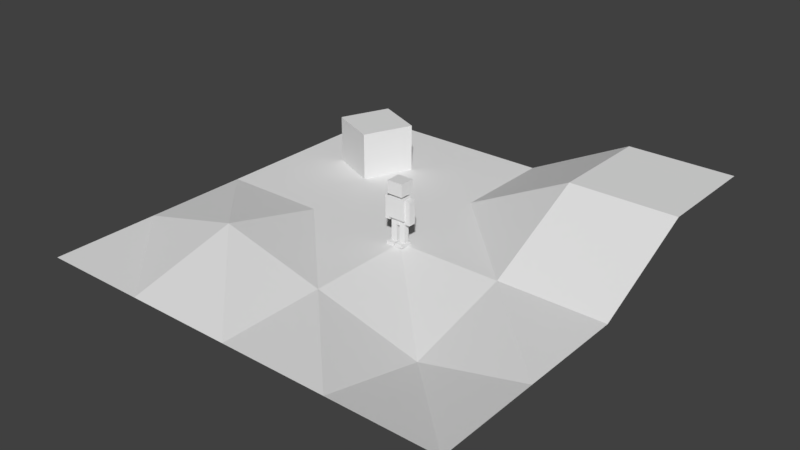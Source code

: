 # Source: map1.blend  (saved by Blender 2.78.0; exported with 4.5.12 LTS)
import bpy
from mathutils import Matrix  # noqa: F401  (used for matrix-valued properties, if any)

bpy.ops.wm.read_factory_settings(use_empty=True)
scene = bpy.context.scene
scene.name = 'Scene'

# ---- collections
col_collection_1 = bpy.data.collections.new('Collection 1'); scene.collection.children.link(col_collection_1)
col_collection_6 = bpy.data.collections.new('Collection 6'); scene.collection.children.link(col_collection_6)

# ---- materials (node trees are filled in below, after node groups)
mat_material_001 = bpy.data.materials.new('Material.001')
mat_material_001.alpha_threshold = 0.0
mat_material_001.use_transparent_shadow = False
mat_material_001.roughness = 0.5
mat_material_001.line_color = (0.0, 0.0, 0.0, 1.0)

# ---- material node trees

# ---- world
world_world = bpy.data.worlds.new('World'); scene.world = world_world
world_world.color = (0.05088, 0.05088, 0.05088)
world_world.use_sun_shadow = False
world_world.sun_shadow_jitter_overblur = 0.0
world_world.cycles.sampling_method = 'MANUAL'

# ---- meshes
me_cube_003 = bpy.data.meshes.new('Cube.003')
me_cube_003.from_pydata([(-1.0, -1.0, -1.0), (-1.0, -1.0, 1.0), (-1.0, 1.0, -1.0), (-1.0, 1.0, 1.0), (1.0, -1.0, -1.0), (1.0, -1.0, 1.0), (1.0, 1.0, -1.0), (1.0, 1.0, 1.0)], [], [(0, 1, 3, 2), (2, 3, 7, 6), (6, 7, 5, 4), (4, 5, 1, 0), (2, 6, 4, 0), (7, 3, 1, 5)])
me_cube_003.use_remesh_preserve_volume = False
me_cube_003.use_remesh_preserve_attributes = False
me_cube_003.use_mirror_vertex_groups = False
me_cube_003.update()
me_plane_003 = bpy.data.meshes.new('Plane.003')
me_plane_003.from_pydata([(1.0, 1.0, 0.25), (-1.0, 1.0, 0.0), (1.0, -1.0, 0.0), (-1.0, -1.0, 0.0), (1.0, -0.5, 0.0), (1.0, 8.742e-08, 0.0), (1.0, 0.5, 0.25), (0.5, 1.0, 0.25), (-8.742e-08, 1.0, 0.0), (-0.5, 1.0, 0.0), (-1.0, 0.5, 0.0), (-1.0, -8.742e-08, 0.0), (-1.0, -0.5, 0.0), (-0.5, -1.0, 0.0), (8.742e-08, -1.0, 0.0), (0.5, -1.0, 0.0), (0.5, 0.5, 0.25), (0.5, 4.371e-08, 0.0), (0.5, -0.5, -0.125), (-4.371e-08, 0.5, 0.0), (0.0, 0.0, 0.0), (4.371e-08, -0.5, 0.0), (-0.5, 0.5, 0.0), (-0.5, -4.371e-08, 0.0), (-0.5, -0.5, 0.125)], [], [(12, 13, 24), (18, 2, 4), (21, 15, 18), (24, 14, 21), (7, 6, 0), (16, 5, 6), (17, 4, 5), (8, 16, 7), (19, 17, 16), (20, 18, 17), (9, 19, 8), (22, 20, 19), (23, 21, 20), (1, 22, 9), (10, 23, 22), (11, 24, 23), (12, 3, 13), (18, 15, 2), (21, 14, 15), (24, 13, 14), (7, 16, 6), (16, 17, 5), (17, 18, 4), (8, 19, 16), (19, 20, 17), (20, 21, 18), (9, 22, 19), (22, 23, 20), (23, 24, 21), (1, 10, 22), (10, 11, 23), (11, 12, 24)])
me_plane_003.use_remesh_preserve_volume = False
me_plane_003.use_remesh_preserve_attributes = False
me_plane_003.use_mirror_vertex_groups = False
me_plane_003.update()
me_cube_001 = bpy.data.meshes.new('Cube.001')
me_cube_001.from_pydata([(0.3267, 0.1651, 0.0), (0.3267, -0.2949, 0.0), (0.02, -0.2949, 0.0), (0.02, 0.1651, 0.0), (0.3267, 0.1651, 0.1), (0.3267, -0.2949, 0.1), (0.02, -0.2949, 0.1), (0.02, 0.1651, 0.1), (0.06, -0.09492, 0.1), (0.06, -0.09492, 0.5), (0.06, 0.1051, 0.1), (0.06, 0.1051, 0.5), (0.2867, -0.09492, 0.1), (0.2867, -0.09492, 0.5), (0.2867, 0.1051, 0.1), (0.2867, 0.1051, 0.5), (0.06, -0.09492, 0.5), (0.06, -0.09492, 0.9), (0.06, 0.1051, 0.5), (0.06, 0.1051, 0.9), (0.2867, -0.09492, 0.5), (0.2867, -0.09492, 0.9), (0.2867, 0.1051, 0.5), (0.2867, 0.1051, 0.9), (0.32, -0.1949, 0.9614), (0.32, -0.1949, 1.766), (0.32, 0.2051, 0.9614), (0.32, 0.2051, 1.766), (0.096, 0.1011, 1.866), (0.096, 0.1011, 1.766), (0.096, -0.09092, 1.866), (0.096, -0.09092, 1.766), (0.3, -0.2749, 1.866), (0.3, -0.2749, 2.346), (0.3, 0.2851, 1.866), (0.3, 0.2851, 2.346), (0.32, -0.1349, 1.28), (0.32, -0.1349, 1.72), (0.32, 0.1451, 1.28), (0.32, 0.1451, 1.72), (0.52, -0.1349, 1.28), (0.52, -0.1349, 1.72), (0.52, 0.1451, 1.28), (0.52, 0.1451, 1.72), (0.32, -0.1349, 0.84), (0.32, -0.1349, 1.28), (0.32, 0.1451, 0.84), (0.32, 0.1451, 1.28), (0.52, -0.1349, 0.84), (0.52, -0.1349, 1.28), (0.52, 0.1451, 0.84), (0.52, 0.1451, 1.28), (-0.3267, 0.1651, 0.0), (-0.3267, -0.2949, 0.0), (-0.02, -0.2949, 0.0), (-0.02, 0.1651, 0.0), (-0.3267, 0.1651, 0.1), (-0.3267, -0.2949, 0.1), (-0.02, -0.2949, 0.1), (-0.02, 0.1651, 0.1), (-0.06, -0.09492, 0.1), (-0.06, -0.09492, 0.5), (-0.06, 0.1051, 0.1), (-0.06, 0.1051, 0.5), (-0.2867, -0.09492, 0.1), (-0.2867, -0.09492, 0.5), (-0.2867, 0.1051, 0.1), (-0.2867, 0.1051, 0.5), (-0.06, -0.09492, 0.5), (-0.06, -0.09492, 0.9), (-0.06, 0.1051, 0.5), (-0.06, 0.1051, 0.9), (-0.2867, -0.09492, 0.5), (-0.2867, -0.09492, 0.9), (-0.2867, 0.1051, 0.5), (-0.2867, 0.1051, 0.9), (-0.32, -0.1949, 0.9614), (-0.32, -0.1949, 1.766), (-0.32, 0.2051, 0.9614), (-0.32, 0.2051, 1.766), (-0.096, 0.1011, 1.866), (-0.096, 0.1011, 1.766), (-0.096, -0.09092, 1.866), (-0.096, -0.09092, 1.766), (-0.3, -0.2749, 1.866), (-0.3, -0.2749, 2.346), (-0.3, 0.2851, 1.866), (-0.3, 0.2851, 2.346), (-0.32, -0.1349, 1.28), (-0.32, -0.1349, 1.72), (-0.32, 0.1451, 1.28), (-0.32, 0.1451, 1.72), (-0.52, -0.1349, 1.28), (-0.52, -0.1349, 1.72), (-0.52, 0.1451, 1.28), (-0.52, 0.1451, 1.72), (-0.32, -0.1349, 0.84), (-0.32, -0.1349, 1.28), (-0.32, 0.1451, 0.84), (-0.32, 0.1451, 1.28), (-0.52, -0.1349, 0.84), (-0.52, -0.1349, 1.28), (-0.52, 0.1451, 0.84), (-0.52, 0.1451, 1.28), (0.06, 0.13, 0.73), (0.06, 0.13, 0.9614), (0.06, -0.12, 0.73), (0.06, -0.12, 0.9614), (-0.06, 0.13, 0.73), (-0.06, 0.13, 0.9614), (-0.06, -0.12, 0.73), (-0.06, -0.12, 0.9614)], [], [(0, 1, 2, 3), (4, 7, 6, 5), (0, 4, 5, 1), (1, 5, 6, 2), (2, 6, 7, 3), (4, 0, 3, 7), (8, 9, 11, 10), (10, 11, 15, 14), (14, 15, 13, 12), (12, 13, 9, 8), (10, 14, 12, 8), (15, 11, 9, 13), (16, 17, 19, 18), (18, 19, 23, 22), (22, 23, 21, 20), (20, 21, 17, 16), (18, 22, 20, 16), (23, 19, 17, 21), (76, 24, 25, 77), (26, 27, 25, 24), (78, 26, 24, 76), (82, 83, 31, 30), (29, 81, 80, 28), (29, 28, 30, 31), (85, 33, 35, 87), (34, 35, 33, 32), (84, 86, 34, 32), (36, 37, 39, 38), (38, 39, 43, 42), (42, 43, 41, 40), (40, 41, 37, 36), (38, 42, 40, 36), (43, 39, 37, 41), (44, 45, 47, 46), (46, 47, 51, 50), (50, 51, 49, 48), (48, 49, 45, 44), (46, 50, 48, 44), (51, 47, 45, 49), (52, 55, 54, 53), (56, 57, 58, 59), (52, 53, 57, 56), (53, 54, 58, 57), (54, 55, 59, 58), (56, 59, 55, 52), (60, 62, 63, 61), (62, 66, 67, 63), (66, 64, 65, 67), (64, 60, 61, 65), (62, 60, 64, 66), (67, 65, 61, 63), (68, 70, 71, 69), (70, 74, 75, 71), (74, 72, 73, 75), (72, 68, 69, 73), (70, 68, 72, 74), (75, 73, 69, 71), (25, 27, 79, 77), (78, 76, 77, 79), (78, 79, 27, 26), (29, 31, 83, 81), (82, 30, 28, 80), (81, 83, 82, 80), (34, 86, 87, 35), (86, 84, 85, 87), (84, 32, 33, 85), (88, 90, 91, 89), (90, 94, 95, 91), (94, 92, 93, 95), (92, 88, 89, 93), (90, 88, 92, 94), (95, 93, 89, 91), (96, 98, 99, 97), (98, 102, 103, 99), (102, 100, 101, 103), (100, 96, 97, 101), (98, 96, 100, 102), (103, 101, 97, 99), (104, 105, 107, 106), (106, 107, 111, 110), (110, 111, 109, 108), (108, 109, 105, 104), (106, 110, 108, 104), (111, 107, 105, 109)])
me_cube_001.materials.append(mat_material_001)
me_cube_001.use_remesh_preserve_volume = False
me_cube_001.use_remesh_preserve_attributes = False
me_cube_001.use_mirror_vertex_groups = False
me_cube_001.update()

# ---- objects
ob_cube = bpy.data.objects.new('Cube', me_cube_003)
ob_terrain = bpy.data.objects.new('terrain', me_plane_003)
ob_playermesh = bpy.data.objects.new('playerMesh', me_cube_001)

# ---- transforms, parenting, visibility, modifiers, constraints
ob_cube.location = (-4.823, 4.379, 0.8116)
ob_cube.rotation_euler = (0.0, -0.0, -0.4051)
ob_cube.lineart.crease_threshold = 0.0
ob_terrain.location = (0.0, 0.0, 0.0)
ob_terrain.scale = (8.0, 8.0, 8.0)
ob_terrain.lineart.crease_threshold = 0.0
ob_playermesh.location = (0.0, 0.0, 0.0)
ob_playermesh.lock_rotations_4d = False
ob_playermesh.empty_display_type = 'ARROWS'
ob_playermesh.lineart.crease_threshold = 0.0
_vg = ob_playermesh.vertex_groups.new(name='pelvis')
_vg.add([104, 105, 106, 107, 108, 109, 110, 111], 1.0, 'REPLACE')
_vg = ob_playermesh.vertex_groups.new(name='rightLegUpper')
_vg.add([16, 17, 18, 19, 20, 21, 22, 23], 1.0, 'REPLACE')
_vg = ob_playermesh.vertex_groups.new(name='rightLegLower')
_vg.add([8, 9, 10, 11, 12, 13, 14, 15], 1.0, 'REPLACE')
_vg = ob_playermesh.vertex_groups.new(name='rightFoot')
_vg.add([0, 1, 2, 3, 4, 5, 6, 7], 1.0, 'REPLACE')
_vg = ob_playermesh.vertex_groups.new(name='leftLegUpper')
_vg.add([68, 69, 70, 71, 72, 73, 74, 75], 1.0, 'REPLACE')
_vg = ob_playermesh.vertex_groups.new(name='leftLegLower')
_vg.add([60, 61, 62, 63, 64, 65, 66, 67], 1.0, 'REPLACE')
_vg = ob_playermesh.vertex_groups.new(name='leftFoot')
_vg.add([52, 53, 54, 55, 56, 57, 58, 59], 1.0, 'REPLACE')
_vg = ob_playermesh.vertex_groups.new(name='torso')
_vg.add([24, 25, 26, 27, 28, 29, 30, 31, 76, 77, 78, 79, 80, 81, 82, 83], 1.0, 'REPLACE')
_vg = ob_playermesh.vertex_groups.new(name='rightArmLower')
_vg.add([44, 45, 46, 47, 48, 49, 50, 51], 1.0, 'REPLACE')
_vg = ob_playermesh.vertex_groups.new(name='leftArmUpper')
_vg.add([88, 89, 90, 91, 92, 93, 94, 95], 1.0, 'REPLACE')
_vg = ob_playermesh.vertex_groups.new(name='leftArmlower')
_vg.add([96, 97, 98, 99, 100, 101, 102, 103], 1.0, 'REPLACE')
_vg = ob_playermesh.vertex_groups.new(name='head')
_vg.add([32, 33, 34, 35, 84, 85, 86, 87], 1.0, 'REPLACE')
_vg = ob_playermesh.vertex_groups.new(name='rightArmUpper')
_vg.add([36, 37, 38, 39, 40, 41, 42, 43], 1.0, 'REPLACE')
_vg = ob_playermesh.vertex_groups.new(name='rightArmIK')
_vg = ob_playermesh.vertex_groups.new(name='rightElbowIK')
_vg = ob_playermesh.vertex_groups.new(name='leftArmIK')
_vg = ob_playermesh.vertex_groups.new(name='leftElbowIK')
_m = ob_playermesh.modifiers.new('Armature', 'ARMATURE')
_m = ob_playermesh.modifiers.new('Armature.001', 'ARMATURE')
_m = ob_playermesh.modifiers.new('Armature.002', 'ARMATURE')
_m = ob_playermesh.modifiers.new('Armature.003', 'ARMATURE')

# ---- collection membership
col_collection_1.objects.link(ob_cube)
col_collection_1.objects.link(ob_terrain)
col_collection_6.objects.link(ob_playermesh)

# ---- scene / render settings (as saved in the file)
scene.frame_start = 1; scene.frame_end = 250; scene.frame_set(1)
scene.render.engine = 'BLENDER_EEVEE_NEXT'
scene.render.resolution_percentage = 50
scene.render.dither_intensity = 0.0
scene.cycles.use_denoising = False
scene.cycles.samples = 128
scene.cycles.sampling_pattern = 'TABULATED_SOBOL'
scene.cycles.light_sampling_threshold = 0.0
scene.cycles.use_adaptive_sampling = False
scene.cycles.use_light_tree = False
scene.cycles.blur_glossy = 0.0
scene.cycles.sample_clamp_indirect = 0.0
scene.view_settings.view_transform = 'Standard'
bpy.context.view_layer.update()

# ---- added for rendering (the .blend has no active camera and no usable light): camera, sun
cam_auto = bpy.data.cameras.new('AutoCamera')
cam_auto.lens = 50.0
cam_auto.sensor_width = 36.0
cam_auto.clip_end = 1000.0
ob_auto_camera = bpy.data.objects.new('AutoCamera', cam_auto)
scene.collection.objects.link(ob_auto_camera)
ob_auto_camera.location = (21.1631, -25.3957, 17.6036)
ob_auto_camera.rotation_euler = (1.09748, -7.21219e-08, 0.694738)
scene.camera = ob_auto_camera
light_auto_sun = bpy.data.lights.new('AutoSun', 'SUN')
light_auto_sun.energy = 3.0
light_auto_sun.angle = 0.0523599
ob_auto_sun = bpy.data.objects.new('AutoSun', light_auto_sun)
scene.collection.objects.link(ob_auto_sun)
ob_auto_sun.rotation_euler = (0.872665, 0.174533, 0.523599)
bpy.context.view_layer.update()
